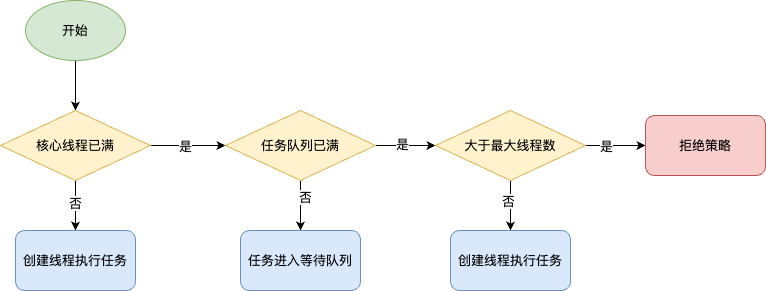

The diagram above was exported from draw.io. Its source (the exported page's mxGraphModel, read from the mxfile embedded in the PNG):
<mxGraphModel dx="1114" dy="766" grid="1" gridSize="10" guides="1" tooltips="1" connect="1" arrows="1" fold="1" page="1" pageScale="1" pageWidth="827" pageHeight="1169" math="0" shadow="0">
  <root>
    <mxCell id="0" />
    <mxCell id="1" parent="0" />
    <mxCell id="LkjDz5oR-5NNhuxUjr8h-3" style="edgeStyle=orthogonalEdgeStyle;rounded=0;orthogonalLoop=1;jettySize=auto;html=1;exitX=0.5;exitY=1;exitDx=0;exitDy=0;entryX=0.5;entryY=0;entryDx=0;entryDy=0;fontSize=13;" edge="1" parent="1" source="LkjDz5oR-5NNhuxUjr8h-1" target="LkjDz5oR-5NNhuxUjr8h-2">
      <mxGeometry relative="1" as="geometry" />
    </mxCell>
    <mxCell id="LkjDz5oR-5NNhuxUjr8h-1" value="开始" style="ellipse;whiteSpace=wrap;html=1;fillColor=#d5e8d4;strokeColor=#82b366;fontSize=13;" vertex="1" parent="1">
      <mxGeometry x="170" y="40" width="100" height="60" as="geometry" />
    </mxCell>
    <mxCell id="LkjDz5oR-5NNhuxUjr8h-5" style="edgeStyle=orthogonalEdgeStyle;rounded=0;orthogonalLoop=1;jettySize=auto;html=1;exitX=0.5;exitY=1;exitDx=0;exitDy=0;fontSize=13;" edge="1" parent="1" source="LkjDz5oR-5NNhuxUjr8h-2" target="LkjDz5oR-5NNhuxUjr8h-4">
      <mxGeometry relative="1" as="geometry" />
    </mxCell>
    <mxCell id="LkjDz5oR-5NNhuxUjr8h-23" value="否" style="edgeLabel;html=1;align=center;verticalAlign=middle;resizable=0;points=[];fontSize=13;" vertex="1" connectable="0" parent="LkjDz5oR-5NNhuxUjr8h-5">
      <mxGeometry x="-0.12" y="-1" relative="1" as="geometry">
        <mxPoint as="offset" />
      </mxGeometry>
    </mxCell>
    <mxCell id="LkjDz5oR-5NNhuxUjr8h-9" style="edgeStyle=orthogonalEdgeStyle;rounded=0;orthogonalLoop=1;jettySize=auto;html=1;entryX=0;entryY=0.5;entryDx=0;entryDy=0;fontSize=13;" edge="1" parent="1" source="LkjDz5oR-5NNhuxUjr8h-2" target="LkjDz5oR-5NNhuxUjr8h-6">
      <mxGeometry relative="1" as="geometry" />
    </mxCell>
    <mxCell id="LkjDz5oR-5NNhuxUjr8h-18" value="是" style="edgeLabel;html=1;align=center;verticalAlign=middle;resizable=0;points=[];fontSize=13;" vertex="1" connectable="0" parent="LkjDz5oR-5NNhuxUjr8h-9">
      <mxGeometry x="-0.0933" relative="1" as="geometry">
        <mxPoint as="offset" />
      </mxGeometry>
    </mxCell>
    <mxCell id="LkjDz5oR-5NNhuxUjr8h-2" value="核心线程已满" style="rhombus;whiteSpace=wrap;html=1;fillColor=#fff2cc;strokeColor=#d6b656;fontSize=13;" vertex="1" parent="1">
      <mxGeometry x="145" y="150" width="150" height="70" as="geometry" />
    </mxCell>
    <mxCell id="LkjDz5oR-5NNhuxUjr8h-4" value="创建线程执行任务" style="rounded=1;whiteSpace=wrap;html=1;fillColor=#dae8fc;strokeColor=#6c8ebf;fontSize=13;" vertex="1" parent="1">
      <mxGeometry x="160" y="270" width="120" height="60" as="geometry" />
    </mxCell>
    <mxCell id="LkjDz5oR-5NNhuxUjr8h-11" style="edgeStyle=orthogonalEdgeStyle;rounded=0;orthogonalLoop=1;jettySize=auto;html=1;exitX=1;exitY=0.5;exitDx=0;exitDy=0;entryX=0;entryY=0.5;entryDx=0;entryDy=0;fontSize=13;" edge="1" parent="1" source="LkjDz5oR-5NNhuxUjr8h-6" target="LkjDz5oR-5NNhuxUjr8h-10">
      <mxGeometry relative="1" as="geometry" />
    </mxCell>
    <mxCell id="LkjDz5oR-5NNhuxUjr8h-19" value="是" style="edgeLabel;html=1;align=center;verticalAlign=middle;resizable=0;points=[];fontSize=13;" vertex="1" connectable="0" parent="LkjDz5oR-5NNhuxUjr8h-11">
      <mxGeometry x="-0.1333" y="2" relative="1" as="geometry">
        <mxPoint as="offset" />
      </mxGeometry>
    </mxCell>
    <mxCell id="LkjDz5oR-5NNhuxUjr8h-13" style="edgeStyle=orthogonalEdgeStyle;rounded=0;orthogonalLoop=1;jettySize=auto;html=1;exitX=0.5;exitY=1;exitDx=0;exitDy=0;fontSize=13;" edge="1" parent="1" source="LkjDz5oR-5NNhuxUjr8h-6" target="LkjDz5oR-5NNhuxUjr8h-12">
      <mxGeometry relative="1" as="geometry" />
    </mxCell>
    <mxCell id="LkjDz5oR-5NNhuxUjr8h-22" value="否" style="edgeLabel;html=1;align=center;verticalAlign=middle;resizable=0;points=[];fontSize=13;" vertex="1" connectable="0" parent="LkjDz5oR-5NNhuxUjr8h-13">
      <mxGeometry x="-0.36" y="4" relative="1" as="geometry">
        <mxPoint as="offset" />
      </mxGeometry>
    </mxCell>
    <mxCell id="LkjDz5oR-5NNhuxUjr8h-6" value="任务队列已满" style="rhombus;whiteSpace=wrap;html=1;fillColor=#fff2cc;strokeColor=#d6b656;fontSize=13;" vertex="1" parent="1">
      <mxGeometry x="370" y="150" width="150" height="70" as="geometry" />
    </mxCell>
    <mxCell id="LkjDz5oR-5NNhuxUjr8h-15" style="edgeStyle=orthogonalEdgeStyle;rounded=0;orthogonalLoop=1;jettySize=auto;html=1;exitX=0.5;exitY=1;exitDx=0;exitDy=0;entryX=0.5;entryY=0;entryDx=0;entryDy=0;fontSize=13;" edge="1" parent="1" source="LkjDz5oR-5NNhuxUjr8h-10" target="LkjDz5oR-5NNhuxUjr8h-14">
      <mxGeometry relative="1" as="geometry" />
    </mxCell>
    <mxCell id="LkjDz5oR-5NNhuxUjr8h-21" value="否" style="edgeLabel;html=1;align=center;verticalAlign=middle;resizable=0;points=[];fontSize=13;" vertex="1" connectable="0" parent="LkjDz5oR-5NNhuxUjr8h-15">
      <mxGeometry x="-0.2" y="-3" relative="1" as="geometry">
        <mxPoint as="offset" />
      </mxGeometry>
    </mxCell>
    <mxCell id="LkjDz5oR-5NNhuxUjr8h-17" style="edgeStyle=orthogonalEdgeStyle;rounded=0;orthogonalLoop=1;jettySize=auto;html=1;exitX=1;exitY=0.5;exitDx=0;exitDy=0;fontSize=13;" edge="1" parent="1" source="LkjDz5oR-5NNhuxUjr8h-10" target="LkjDz5oR-5NNhuxUjr8h-16">
      <mxGeometry relative="1" as="geometry" />
    </mxCell>
    <mxCell id="LkjDz5oR-5NNhuxUjr8h-20" value="是" style="edgeLabel;html=1;align=center;verticalAlign=middle;resizable=0;points=[];fontSize=13;" vertex="1" connectable="0" parent="LkjDz5oR-5NNhuxUjr8h-17">
      <mxGeometry x="-0.3333" relative="1" as="geometry">
        <mxPoint as="offset" />
      </mxGeometry>
    </mxCell>
    <mxCell id="LkjDz5oR-5NNhuxUjr8h-10" value="大于最大线程数" style="rhombus;whiteSpace=wrap;html=1;fillColor=#fff2cc;strokeColor=#d6b656;fontSize=13;" vertex="1" parent="1">
      <mxGeometry x="580" y="150" width="150" height="70" as="geometry" />
    </mxCell>
    <mxCell id="LkjDz5oR-5NNhuxUjr8h-12" value="任务进入等待队列" style="rounded=1;whiteSpace=wrap;html=1;fillColor=#dae8fc;strokeColor=#6c8ebf;fontSize=13;" vertex="1" parent="1">
      <mxGeometry x="385" y="270" width="120" height="60" as="geometry" />
    </mxCell>
    <mxCell id="LkjDz5oR-5NNhuxUjr8h-14" value="创建线程执行任务" style="rounded=1;whiteSpace=wrap;html=1;fillColor=#dae8fc;strokeColor=#6c8ebf;fontSize=13;" vertex="1" parent="1">
      <mxGeometry x="595" y="270" width="120" height="60" as="geometry" />
    </mxCell>
    <mxCell id="LkjDz5oR-5NNhuxUjr8h-16" value="拒绝策略" style="rounded=1;whiteSpace=wrap;html=1;fillColor=#f8cecc;strokeColor=#b85450;fontSize=13;" vertex="1" parent="1">
      <mxGeometry x="790" y="155" width="120" height="60" as="geometry" />
    </mxCell>
  </root>
</mxGraphModel>